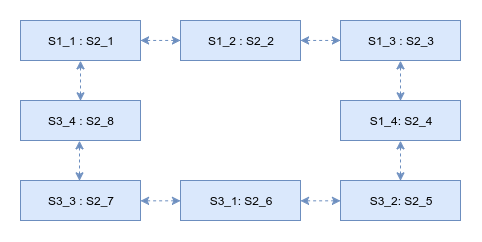

The diagram above was exported from draw.io. Its source (the exported page's mxGraphModel, read from the mxfile embedded in the PNG):
<mxGraphModel dx="655" dy="588" grid="1" gridSize="10" guides="1" tooltips="1" connect="1" arrows="1" fold="1" page="1" pageScale="1" pageWidth="850" pageHeight="1100" background="#ffffff" math="0" shadow="0">
  <root>
    <mxCell id="0" />
    <mxCell id="1" parent="0" />
    <mxCell id="2" value="S1_1 : S2_1" style="whiteSpace=wrap;html=1;fillColor=#dae8fc;strokeColor=#6c8ebf;" vertex="1" parent="1">
      <mxGeometry x="240" y="160" width="120" height="40" as="geometry" />
    </mxCell>
    <mxCell id="3" value="&lt;span&gt;S3_4 : S2_8&lt;/span&gt;" style="whiteSpace=wrap;html=1;fillColor=#dae8fc;strokeColor=#6c8ebf;" vertex="1" parent="1">
      <mxGeometry x="240" y="240" width="120" height="40" as="geometry" />
    </mxCell>
    <mxCell id="4" value="&lt;span&gt;S3_3 : S2_7&lt;/span&gt;" style="whiteSpace=wrap;html=1;fillColor=#dae8fc;strokeColor=#6c8ebf;" vertex="1" parent="1">
      <mxGeometry x="240" y="320" width="120" height="40" as="geometry" />
    </mxCell>
    <mxCell id="5" value="&lt;span&gt;S3_1: S2_6&lt;/span&gt;" style="whiteSpace=wrap;html=1;fillColor=#dae8fc;strokeColor=#6c8ebf;" vertex="1" parent="1">
      <mxGeometry x="400" y="320" width="120" height="40" as="geometry" />
    </mxCell>
    <mxCell id="6" value="&lt;span&gt;S3_2: S2_5&lt;/span&gt;" style="whiteSpace=wrap;html=1;fillColor=#dae8fc;strokeColor=#6c8ebf;" vertex="1" parent="1">
      <mxGeometry x="560" y="320" width="120" height="40" as="geometry" />
    </mxCell>
    <mxCell id="7" value="&lt;span&gt;S1_4: S2_4&lt;/span&gt;" style="whiteSpace=wrap;html=1;fillColor=#dae8fc;strokeColor=#6c8ebf;" vertex="1" parent="1">
      <mxGeometry x="560" y="240" width="120" height="40" as="geometry" />
    </mxCell>
    <mxCell id="8" value="&lt;span&gt;S1_3 : S2_3&lt;/span&gt;" style="whiteSpace=wrap;html=1;fillColor=#dae8fc;strokeColor=#6c8ebf;" vertex="1" parent="1">
      <mxGeometry x="560" y="160" width="120" height="40" as="geometry" />
    </mxCell>
    <mxCell id="9" value="&lt;span&gt;S1_2 : S2_2&lt;/span&gt;" style="whiteSpace=wrap;html=1;fillColor=#dae8fc;strokeColor=#6c8ebf;" vertex="1" parent="1">
      <mxGeometry x="400" y="160" width="120" height="40" as="geometry" />
    </mxCell>
    <mxCell id="10" value="" style="endArrow=classic;startArrow=classic;html=1;entryX=0.5;entryY=1;exitX=0.5;exitY=0;fillColor=#dae8fc;strokeColor=#6c8ebf;dashed=1;" edge="1" parent="1" source="3" target="2">
      <mxGeometry width="50" height="50" relative="1" as="geometry">
        <mxPoint x="270" y="250" as="sourcePoint" />
        <mxPoint x="320" y="200" as="targetPoint" />
      </mxGeometry>
    </mxCell>
    <mxCell id="11" value="" style="endArrow=classic;startArrow=classic;html=1;entryX=0.5;entryY=1;exitX=0.5;exitY=0;fillColor=#dae8fc;strokeColor=#6c8ebf;dashed=1;" edge="1" parent="1">
      <mxGeometry width="50" height="50" relative="1" as="geometry">
        <mxPoint x="299" y="320.33333333333337" as="sourcePoint" />
        <mxPoint x="299" y="280.33333333333337" as="targetPoint" />
      </mxGeometry>
    </mxCell>
    <mxCell id="13" value="" style="endArrow=classic;startArrow=classic;html=1;entryX=0.5;entryY=1;exitX=0.5;exitY=0;fillColor=#dae8fc;strokeColor=#6c8ebf;dashed=1;" edge="1" parent="1">
      <mxGeometry width="50" height="50" relative="1" as="geometry">
        <mxPoint x="620" y="320.33333333333337" as="sourcePoint" />
        <mxPoint x="620" y="280.33333333333337" as="targetPoint" />
      </mxGeometry>
    </mxCell>
    <mxCell id="14" value="" style="endArrow=classic;startArrow=classic;html=1;entryX=0.5;entryY=1;exitX=0.5;exitY=0;fillColor=#dae8fc;strokeColor=#6c8ebf;dashed=1;" edge="1" parent="1">
      <mxGeometry width="50" height="50" relative="1" as="geometry">
        <mxPoint x="620" y="240.33333333333337" as="sourcePoint" />
        <mxPoint x="620" y="200.33333333333337" as="targetPoint" />
      </mxGeometry>
    </mxCell>
    <mxCell id="15" value="" style="endArrow=classic;startArrow=classic;html=1;entryX=1;entryY=0.5;exitX=0;exitY=0.5;fillColor=#dae8fc;strokeColor=#6c8ebf;dashed=1;" edge="1" parent="1" source="6" target="5">
      <mxGeometry width="50" height="50" relative="1" as="geometry">
        <mxPoint x="560" y="340" as="sourcePoint" />
        <mxPoint x="640" y="300.33333333333337" as="targetPoint" />
      </mxGeometry>
    </mxCell>
    <mxCell id="16" value="" style="endArrow=classic;startArrow=classic;html=1;entryX=1;entryY=0.5;exitX=0;exitY=0.5;fillColor=#dae8fc;strokeColor=#6c8ebf;dashed=1;" edge="1" parent="1" source="5" target="4">
      <mxGeometry width="50" height="50" relative="1" as="geometry">
        <mxPoint x="569.8095238095237" y="350.19047619047615" as="sourcePoint" />
        <mxPoint x="529.8095238095237" y="350.19047619047615" as="targetPoint" />
      </mxGeometry>
    </mxCell>
    <mxCell id="17" value="" style="endArrow=classic;startArrow=classic;html=1;entryX=1;entryY=0.5;exitX=0;exitY=0.5;fillColor=#dae8fc;strokeColor=#6c8ebf;dashed=1;" edge="1" parent="1">
      <mxGeometry width="50" height="50" relative="1" as="geometry">
        <mxPoint x="400.0232558139535" y="179.95348837209303" as="sourcePoint" />
        <mxPoint x="360.0232558139535" y="179.95348837209303" as="targetPoint" />
      </mxGeometry>
    </mxCell>
    <mxCell id="18" value="" style="endArrow=classic;startArrow=classic;html=1;entryX=1;entryY=0.5;exitX=0;exitY=0.5;fillColor=#dae8fc;strokeColor=#6c8ebf;dashed=1;" edge="1" parent="1">
      <mxGeometry width="50" height="50" relative="1" as="geometry">
        <mxPoint x="560.0232558139535" y="179.95348837209303" as="sourcePoint" />
        <mxPoint x="520.0232558139535" y="179.95348837209303" as="targetPoint" />
      </mxGeometry>
    </mxCell>
  </root>
</mxGraphModel>